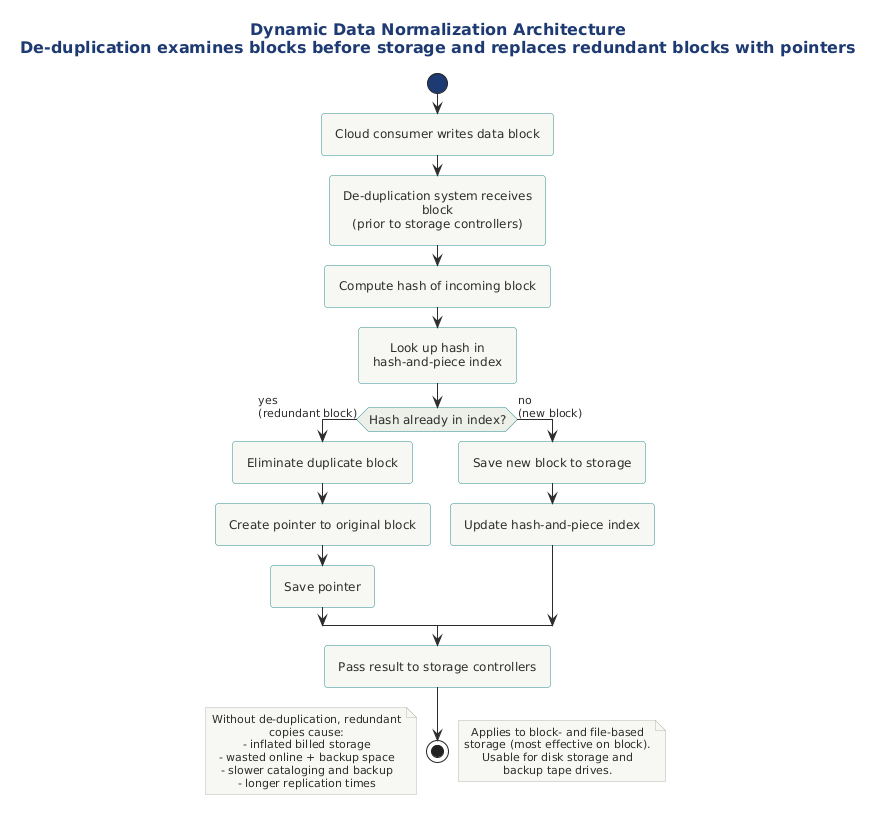

The diagram above was rendered by PlantUML. Its source (embedded in the PNG):
@startuml
!include ../../../../../../tooling/styles/plantuml/behavioral/activity-diagram-style.iuml

title Dynamic Data Normalization Architecture\nDe-duplication examines blocks before storage and replaces redundant blocks with pointers

start
:Cloud consumer writes data block;
:De-duplication system receives block
(prior to storage controllers);
:Compute hash of incoming block;
:Look up hash in
hash-and-piece index;
if (Hash already in index?) then (yes\n(redundant block))
  :Eliminate duplicate block;
  :Create pointer to original block;
  :Save pointer;
else (no\n(new block))
  :Save new block to storage;
  :Update hash-and-piece index;
endif
:Pass result to storage controllers;
stop

note right
  Applies to block- and file-based
  storage (most effective on block).
  Usable for disk storage and
  backup tape drives.
end note

note left
  Without de-duplication, redundant
  copies cause:
  - inflated billed storage
  - wasted online + backup space
  - slower cataloging and backup
  - longer replication times
end note

@enduml